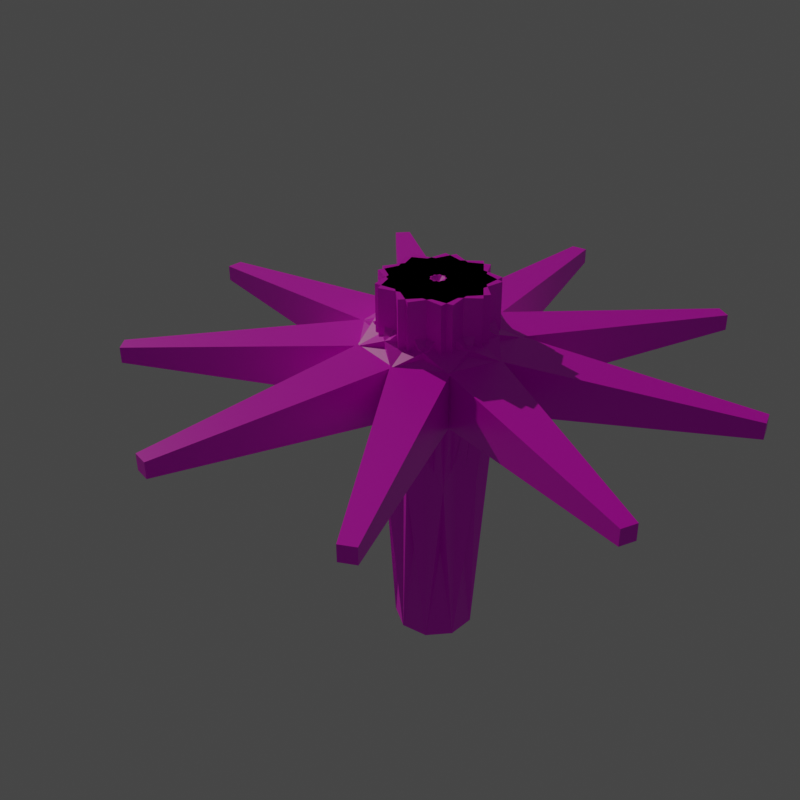 # Source: baik.blend  (saved by Blender 2.80.75; exported with 4.5.12 LTS)
import bpy
from mathutils import Matrix  # noqa: F401  (used for matrix-valued properties, if any)

bpy.ops.wm.read_factory_settings(use_empty=True)
scene = bpy.context.scene
scene.name = 'Scene'

# ---- collections
col_collection = bpy.data.collections.new('Collection'); scene.collection.children.link(col_collection)

# ---- images (referenced by path relative to the original .blend; pixels are not part of the script)
import os
ASSET_DIR = os.environ.get("B2B_ASSET_DIR", "")  # directory of the original .blend (textures are referenced by path, not embedded)
HERE = os.path.dirname(os.path.abspath(__file__))  # packed textures are extracted next to this script under _unpacked/

def load_image(name, relpath, width, height, colorspace="sRGB"):
    """Load a texture the original file referenced (path relative to the .blend, or extracted next to this script)."""
    p = next((c for c in (os.path.join(HERE, relpath), os.path.join(ASSET_DIR, relpath)) if relpath and os.path.exists(c)), "")
    if p:
        img = bpy.data.images.load(p, check_existing=True)
        img.name = name
    else:  # same state as the original file: an image datablock whose file is absent (Cycles renders it pink)
        img = bpy.data.images.new(name, width, height)
        img.source = "FILE"
        img.filepath = "//" + (relpath or name)
    img.colorspace_settings.name = colorspace
    return img
img_untitled = load_image('Untitled', '', 1024, 1024, 'sRGB')

# ---- materials (node trees are filled in below, after node groups)
mat_material = bpy.data.materials.new('Material')
mat_material.alpha_threshold = 0.0
mat_material.line_color = (0.0, 0.0, 0.0, 1.0)

# ---- material node trees
mat_material.use_nodes = True; mat_material.node_tree.nodes.clear()
_N = mat_material.node_tree.nodes; _L = mat_material.node_tree.links
n0 = _N.new('ShaderNodeOutputMaterial'); n0.name = 'Material Output'; n0.location = (300, 300)
n1 = _N.new('ShaderNodeBsdfPrincipled'); n1.name = 'Principled BSDF'; n1.location = (10, 300)
n1.distribution = 'GGX'
n1.subsurface_method = 'BURLEY'
n1.inputs[2].default_value = 0.4
n1.inputs[3].default_value = 1.45
n1.inputs[27].default_value = (0.0, 0.0, 0.0, 1.0)
n1.inputs[28].default_value = 1.0
n2 = _N.new('ShaderNodeTexImage'); n2.name = 'Image Texture'; n2.location = (-301, 259)
n2.image = img_untitled
_L.new(n1.outputs[0], n0.inputs[0])
_L.new(n2.outputs[0], n1.inputs[0])
n0.is_active_output = True

# ---- world
world_world = bpy.data.worlds.new('World'); scene.world = world_world
world_world.use_nodes = True; world_world.node_tree.nodes.clear()
_N = world_world.node_tree.nodes; _L = world_world.node_tree.links
n0 = _N.new('ShaderNodeOutputWorld'); n0.name = 'World Output'; n0.location = (300, 300)
n1 = _N.new('ShaderNodeBackground'); n1.name = 'Background'; n1.location = (10, 300)
n1.inputs[0].default_value = (0.05088, 0.05088, 0.05088, 1.0)
_L.new(n1.outputs[0], n0.inputs[0])
n0.is_active_output = True
world_world.color = (0.05088, 0.05088, 0.05088)
world_world.use_sun_shadow = False
world_world.sun_shadow_jitter_overblur = 0.0

# ---- cameras
cam_camera = bpy.data.cameras.new('Camera')
cam_camera.clip_end = 100.0
cam_camera.ortho_scale = 7.314

# ---- lights
light_sun = bpy.data.lights.new('Sun', 'SUN')
light_sun.color = (1.0, 0.9695, 0.6689)
light_sun.transmission_factor = 0.0
light_sun.energy = 1.0
light_sun.shadow_soft_size = 0.125

# ---- meshes
me_cube = bpy.data.meshes.new('Cube')
me_cube.from_pydata([(1.0, 1.0, 1.0), (1.0, 1.0, -1.0), (1.0, -1.0, 1.0), (1.0, -1.0, -1.0), (-1.0, 1.0, 1.0), (-1.0, 1.0, -1.0), (-1.0, -1.0, 1.0), (-1.0, -1.0, -1.0), (1.718, 0.665, 0.665), (1.718, 0.665, -0.665), (1.718, -0.665, 0.665), (1.718, -0.665, -0.665), (7.33, 0.1979, 0.1979), (7.33, 0.1979, -0.1979), (7.33, -0.1979, 0.1979), (7.33, -0.1979, -0.1979), (-0.1534, -1.0, 2.048), (-1.0, -1.0, 2.048), (-0.1534, 1.0, 2.048), (-1.0, 1.0, 2.048), (-0.9416, 0.3536, -7.474), (-0.9416, -0.3536, -7.474), (-0.2345, 0.3536, -7.474), (-0.2345, -0.3536, -7.474)], [], [(4, 6, 17, 19), (3, 2, 6, 7), (7, 6, 4, 5), (7, 5, 20, 21), (2, 3, 11, 10), (5, 4, 0, 1), (11, 9, 13, 15), (1, 0, 8, 9), (3, 1, 9, 11), (0, 2, 10, 8), (13, 12, 14, 15), (10, 11, 15, 14), (8, 10, 14, 12), (9, 8, 12, 13), (18, 19, 17, 16), (2, 0, 18, 16), (0, 4, 19, 18), (6, 2, 16, 17), (20, 22, 23, 21), (1, 3, 23, 22), (5, 1, 22, 20), (3, 7, 21, 23)])
_uv = me_cube.uv_layers.new(name='UVMap')
_uv.uv.foreach_set('vector', [0.8268, 0.7328, 0.9997, 0.7328, 0.9997, 0.8234, 0.8268, 0.8234, 0.5627, 0.0003115, 0.7356, 0.0003115, 0.7356, 0.1732, 0.5627, 0.1732, 0.9997, 0.5599, 0.9997, 0.7328, 0.8268, 0.7328, 0.8268, 0.5599, 0.9997, 0.5599, 0.8268, 0.5599, 0.8827, 0.0003115, 0.9438, 0.0003115, 0.7297, 0.5208, 0.7297, 0.6937, 0.6613, 0.6648, 0.6613, 0.5498, 0.2638, 0.3467, 0.09094, 0.3467, 0.09094, 0.1738, 0.2638, 0.1738, 0.4871, 0.752, 0.4871, 0.867, 0.0003115, 0.8266, 0.0003116, 0.7924, 0.7988, 0.5208, 0.7988, 0.6937, 0.7304, 0.6648, 0.7304, 0.5498, 0.8126, 0.3473, 0.8126, 0.5202, 0.7441, 0.4912, 0.7441, 0.3763, 0.6606, 0.5893, 0.4878, 0.5893, 0.5167, 0.5208, 0.6317, 0.5208, 0.5706, 0.4829, 0.6048, 0.4829, 0.6048, 0.5171, 0.5706, 0.5171, 0.0003115, 0.6358, 0.0003115, 0.5208, 0.4871, 0.5612, 0.4871, 0.5954, 0.0003115, 0.7514, 0.0003115, 0.6364, 0.4871, 0.6768, 0.4871, 0.711, 0.4871, 0.8676, 0.4871, 0.9826, 0.0003115, 0.9422, 0.0003116, 0.908, 0.5706, 0.4205, 0.5706, 0.3473, 0.7435, 0.3473, 0.7435, 0.4205, 0.4878, 0.5893, 0.6606, 0.5893, 0.6606, 0.724, 0.4878, 0.724, 0.09094, 0.1738, 0.09094, 0.3467, 0.0003115, 0.3467, 0.0003115, 0.2735, 0.7356, 0.1732, 0.7356, 0.0003115, 0.8262, 0.1, 0.8262, 0.1732, 0.5706, 0.4822, 0.5706, 0.4211, 0.6317, 0.4211, 0.6317, 0.4822, 0.57, 0.3473, 0.57, 0.5202, 0.0003115, 0.4643, 0.0003115, 0.4032, 0.2638, 0.3467, 0.2638, 0.1738, 0.8262, 0.2805, 0.8262, 0.3416, 0.5627, 0.0003115, 0.5627, 0.1732, 0.0003115, 0.1681, 0.0003115, 0.107])
me_cube.materials.append(mat_material)
me_cube.use_remesh_preserve_volume = False
me_cube.use_remesh_preserve_attributes = False
me_cube.use_mirror_vertex_groups = False
me_cube.update()

# ---- objects
ob_cube = bpy.data.objects.new('Cube', me_cube)
ob_camera = bpy.data.objects.new('Camera', cam_camera)
ob_pvot = bpy.data.objects.new('pvot', None)
ob_sun = bpy.data.objects.new('Sun', light_sun)

# ---- transforms, parenting, visibility, modifiers, constraints
ob_cube.location = (0.0, 0.0, 0.0)
ob_cube.lock_rotations_4d = False
ob_cube.empty_display_type = 'ARROWS'
ob_cube.lineart.crease_threshold = 0.0
_m = ob_cube.modifiers.new('Array', 'ARRAY')
_m.count = 9
_m.use_constant_offset = True
_m.constant_offset_displace = (0.0, 0.0, 0.0)
_m.use_relative_offset = False
_m.use_merge_vertices = True
_m.use_object_offset = True
_m.offset_object = ob_pvot
ob_camera.location = (19.8, -10.55, 12.13)
ob_camera.rotation_euler = (1.039, 0.005863, 1.116)
ob_camera.scale = (1.0, 1.0, 1.0)
ob_camera.lock_rotations_4d = False
ob_camera.empty_display_type = 'ARROWS'
ob_camera.color = (0.0, 0.0, 0.0, 0.0)
ob_camera.display_type = 'WIRE'
ob_camera.lineart.crease_threshold = 0.0
ob_pvot.location = (0.0, 0.0, 0.0)
ob_pvot.rotation_euler = (0.0, -0.0, 0.6981)
ob_pvot.lineart.crease_threshold = 0.0
ob_sun.location = (-12.71, 0.0, 6.13)
ob_sun.rotation_euler = (0.4268, -0.9173, -0.2132)
ob_sun.lineart.crease_threshold = 0.0

# ---- collection membership
col_collection.objects.link(ob_cube)
col_collection.objects.link(ob_camera)
col_collection.objects.link(ob_pvot)
col_collection.objects.link(ob_sun)

# ---- scene / render settings (as saved in the file)
scene.camera = ob_camera
scene.frame_start = 1; scene.frame_end = 250; scene.frame_set(1)
scene.render.engine = 'CYCLES'
scene.render.resolution_x = 1080
scene.render.film_transparent = True
scene.cycles.use_denoising = False
scene.cycles.samples = 128
scene.cycles.sampling_pattern = 'TABULATED_SOBOL'
scene.cycles.use_adaptive_sampling = False
scene.cycles.use_light_tree = False
scene.view_settings.view_transform = 'Filmic'
bpy.context.view_layer.update()
